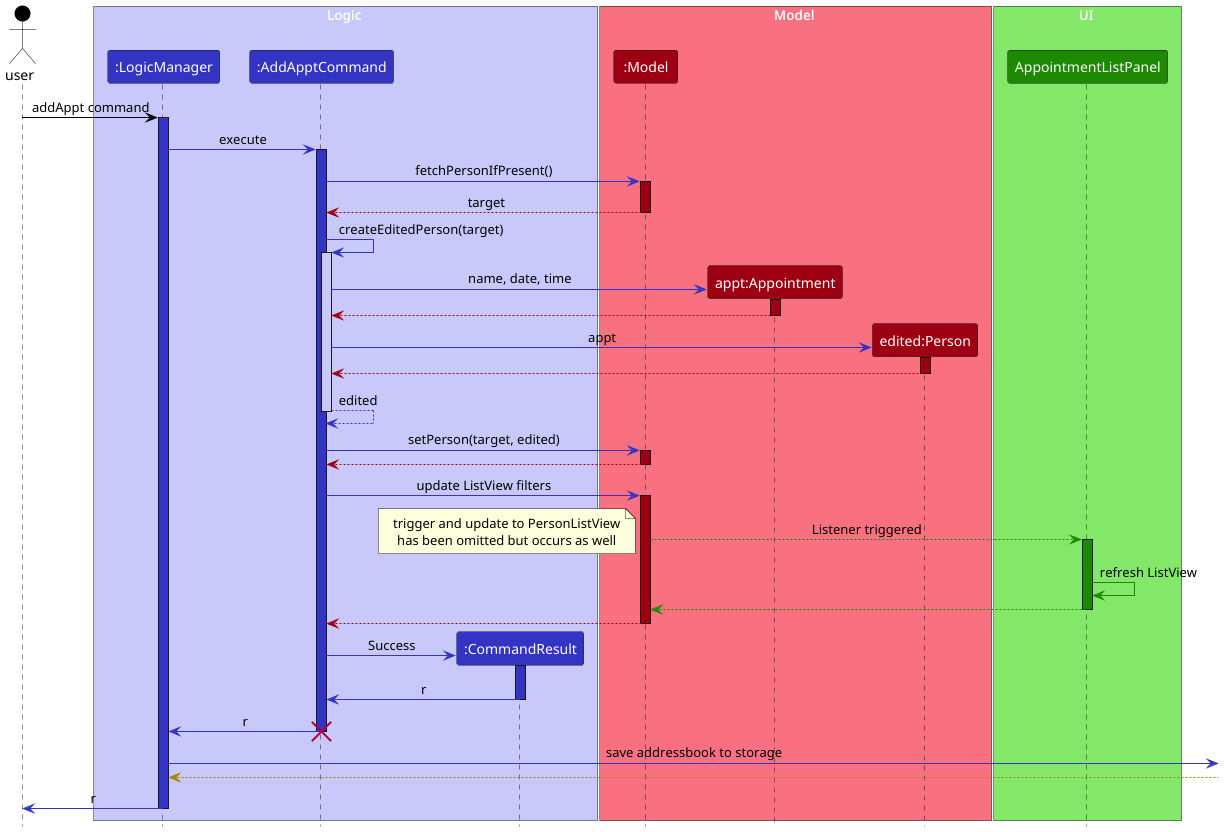

The diagram above was rendered by PlantUML. Its source (embedded in the PNG):
@startuml
!include style.puml
skinparam ArrowFontStyle plain

Actor user as user USER_COLOR

box Logic LOGIC_COLOR_T1
participant ":LogicManager" as Logic LOGIC_COLOR
participant ":AddApptCommand" as AddApptCommand LOGIC_COLOR
participant ":CommandResult" as CommandResult LOGIC_COLOR
end box

box Model MODEL_COLOR_T1
participant ":Model" as Model MODEL_COLOR
participant "appt:Appointment" as Appt MODEL_COLOR
participant "edited:Person" as Person MODEL_COLOR
end box

box UI UI_COLOR_T1
participant "AppointmentListPanel" as ApptListPanel UI_COLOR
end box

user -[USER_COLOR]> Logic : addAppt command
activate Logic LOGIC_COLOR

Logic -[LOGIC_COLOR]> AddApptCommand : execute
activate AddApptCommand LOGIC_COLOR

AddApptCommand -[LOGIC_COLOR]> Model : fetchPersonIfPresent()
activate Model MODEL_COLOR
Model -[MODEL_COLOR]-> AddApptCommand : target
deactivate Model MODEL_COLOR

AddApptCommand -[LOGIC_COLOR]> AddApptCommand : createEditedPerson(target)
activate AddApptCommand LOGIC_COLOR_T1

create Appt MODEL_COLOR
AddApptCommand -[LOGIC_COLOR]> Appt : name, date, time
activate Appt MODEL_COLOR
Appt -[MODEL_COLOR]-> AddApptCommand
deactivate Appt

create Person MODEL_COLOR
AddApptCommand -[LOGIC_COLOR]> Person : appt
activate Person MODEL_COLOR
Person -[MODEL_COLOR]-> AddApptCommand
deactivate Person
AddApptCommand -[LOGIC_COLOR]-> AddApptCommand : edited
deactivate AddApptCommand LOGIC_COLOR_T1
AddApptCommand -[LOGIC_COLOR]> Model : setPerson(target, edited)
activate Model MODEL_COLOR
Model -[MODEL_COLOR]-> AddApptCommand
deactivate Model MODEL_COLOR

AddApptCommand -[LOGIC_COLOR]> Model : update ListView filters
activate Model MODEL_COLOR
Model -[UI_COLOR]-> ApptListPanel : Listener triggered
note left: trigger and update to PersonListView\nhas been omitted but occurs as well
activate ApptListPanel UI_COLOR
ApptListPanel -[UI_COLOR]> ApptListPanel : refresh ListView
ApptListPanel -[UI_COLOR]-> Model
deactivate ApptListPanel UI_COLOR

Model -[MODEL_COLOR]-> AddApptCommand
deactivate Model MODEL_COLOR

create CommandResult LOGIC_COLOR
AddApptCommand -[LOGIC_COLOR]> CommandResult : Success
activate CommandResult LOGIC_COLOR
CommandResult -[LOGIC_COLOR]> AddApptCommand : r
deactivate CommandResult LOGIC_COLOR

AddApptCommand -[LOGIC_COLOR]> Logic : r
deactivate AddApptCommand LOGIC_COLOR

destroy AddApptCommand
Logic -[LOGIC_COLOR]> : save addressbook to storage
]-[STORAGE_COLOR]-> Logic
Logic -[LOGIC_COLOR]> user : r
deactivate Logic LOGIC_COLOR
@enduml